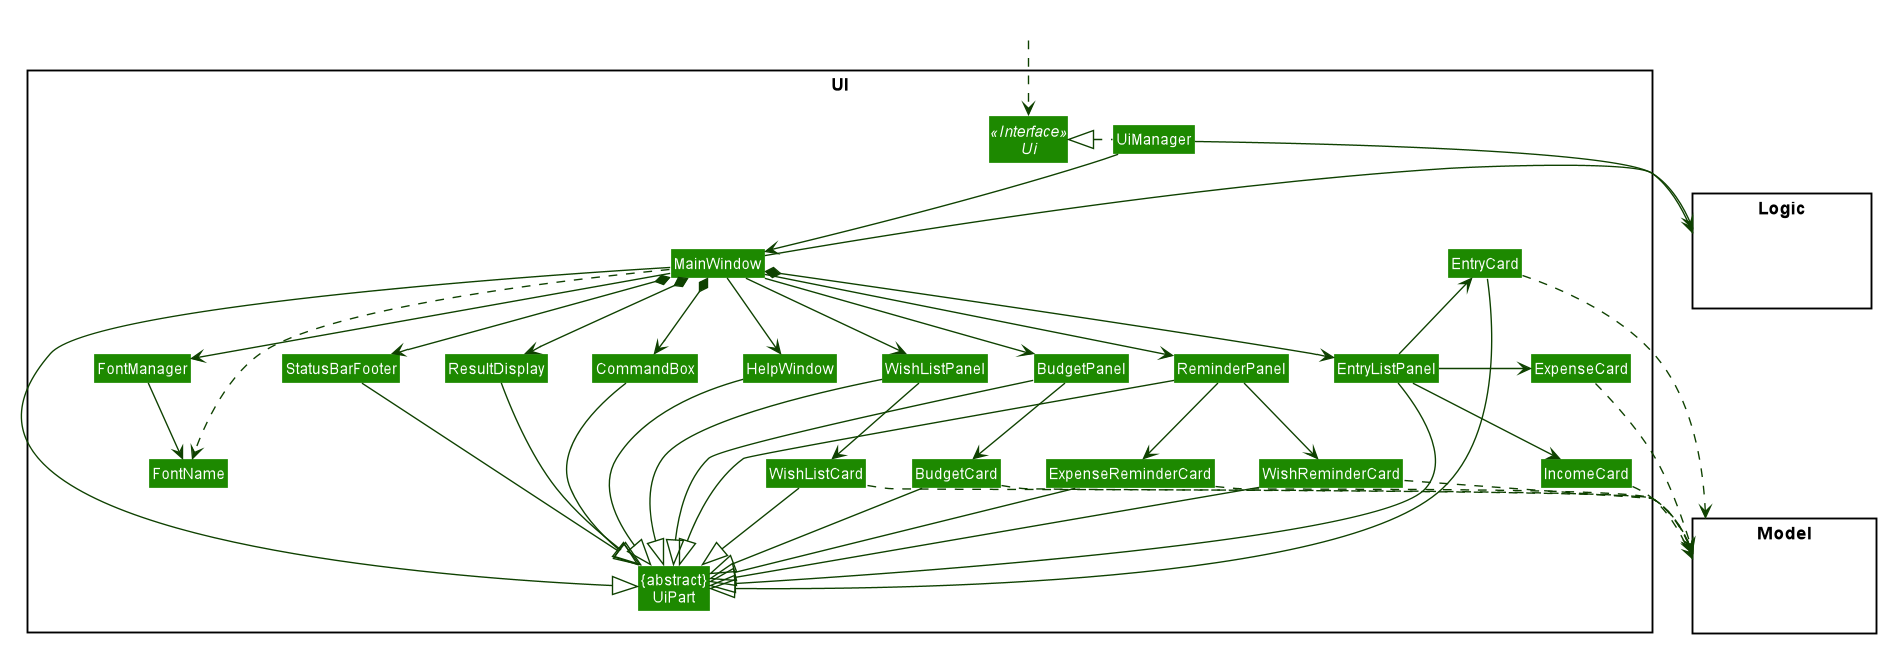

The diagram above was rendered by PlantUML. Its source (embedded in the PNG):
@startuml









skinparam BackgroundColor #FFFFFFF

skinparam Shadowing false

skinparam Class {
    FontColor #FFFFFF
    BorderThickness 1
    BorderColor #FFFFFF
    StereotypeFontColor #FFFFFF
    FontName Arial
}

skinparam Actor {
    BorderColor #000000
    Color #000000
    FontName Arial
}

skinparam Sequence {
    MessageAlign center
    BoxFontSize 15
    BoxPadding 0
    BoxFontColor #FFFFFF
    FontName Arial
}

skinparam Participant {
    FontColor #FFFFFFF
    Padding 20
}

skinparam MinClassWidth 50
skinparam ParticipantPadding 10
skinparam Shadowing false
skinparam DefaultTextAlignment center
skinparam packageStyle Rectangle

hide footbox
hide members
hide circle
skinparam arrowThickness 1.1
skinparam arrowColor #0E4100
skinparam classBackgroundColor #1D8900

package UI <<Rectangle>>{
Interface Ui <<Interface>>
Class "{abstract}\nUiPart" as UiPart
Class UiManager
Class MainWindow
Class HelpWindow
Class ResultDisplay
Class EntryListPanel
Class BudgetPanel
Class WishListPanel
Class ReminderPanel
Class EntryCard
Class ExpenseCard
Class IncomeCard
Class BudgetCard
Class WishListCard
Class ExpenseReminderCard
Class WishReminderCard
Class StatusBarFooter
Class CommandBox
Class FontName
Class FontManager
}

package Model <<Rectangle>> {
Class HiddenModel #FFFFFF
}

package Logic <<Rectangle>> {
Class HiddenLogic #FFFFFF
}

Class HiddenOutside #FFFFFF
HiddenOutside ..> Ui

UiManager .left.|> Ui
UiManager --> MainWindow
MainWindow --> HelpWindow
MainWindow *--> CommandBox
MainWindow *--> ResultDisplay
MainWindow *--> EntryListPanel
MainWindow --> WishListPanel
MainWindow --> BudgetPanel
MainWindow --> ReminderPanel
MainWindow *--> StatusBarFooter
MainWindow --> FontManager
MainWindow ..> FontName

EntryListPanel -up-> EntryCard

EntryListPanel -right-> ExpenseCard

EntryListPanel -down-> IncomeCard

WishListPanel --> WishListCard

BudgetPanel --> BudgetCard

ReminderPanel --> ExpenseReminderCard

ReminderPanel --> WishReminderCard

FontManager --> FontName

MainWindow --|> UiPart

ResultDisplay --|> UiPart
CommandBox --|> UiPart
EntryListPanel --|> UiPart
WishListPanel --|> UiPart
BudgetPanel --|> UiPart
ReminderPanel --|> UiPart
EntryCard --|> UiPart
WishListCard --|> UiPart
BudgetCard --|> UiPart
ExpenseReminderCard --|> UiPart
WishReminderCard --|> UiPart

StatusBarFooter -down-|> UiPart
HelpWindow -down-|> UiPart

EntryCard .down.> Model
ExpenseCard .down.> Model
IncomeCard .down.> Model
WishListCard .down.> Model
BudgetCard .down.> Model
ExpenseReminderCard .down.> Model
WishReminderCard .down.> Model

UiManager -right-> Logic
MainWindow -left-> Logic

EntryListPanel -[hidden]left- HelpWindow
EntryListPanel -[hidden]left- ReminderPanel
HelpWindow -[hidden]left- CommandBox
CommandBox -[hidden]left- ResultDisplay
ResultDisplay -[hidden]left- StatusBarFooter
StatusBarFooter -[hidden]left- FontManager

MainWindow -[hidden]-|> UiPart
@enduml